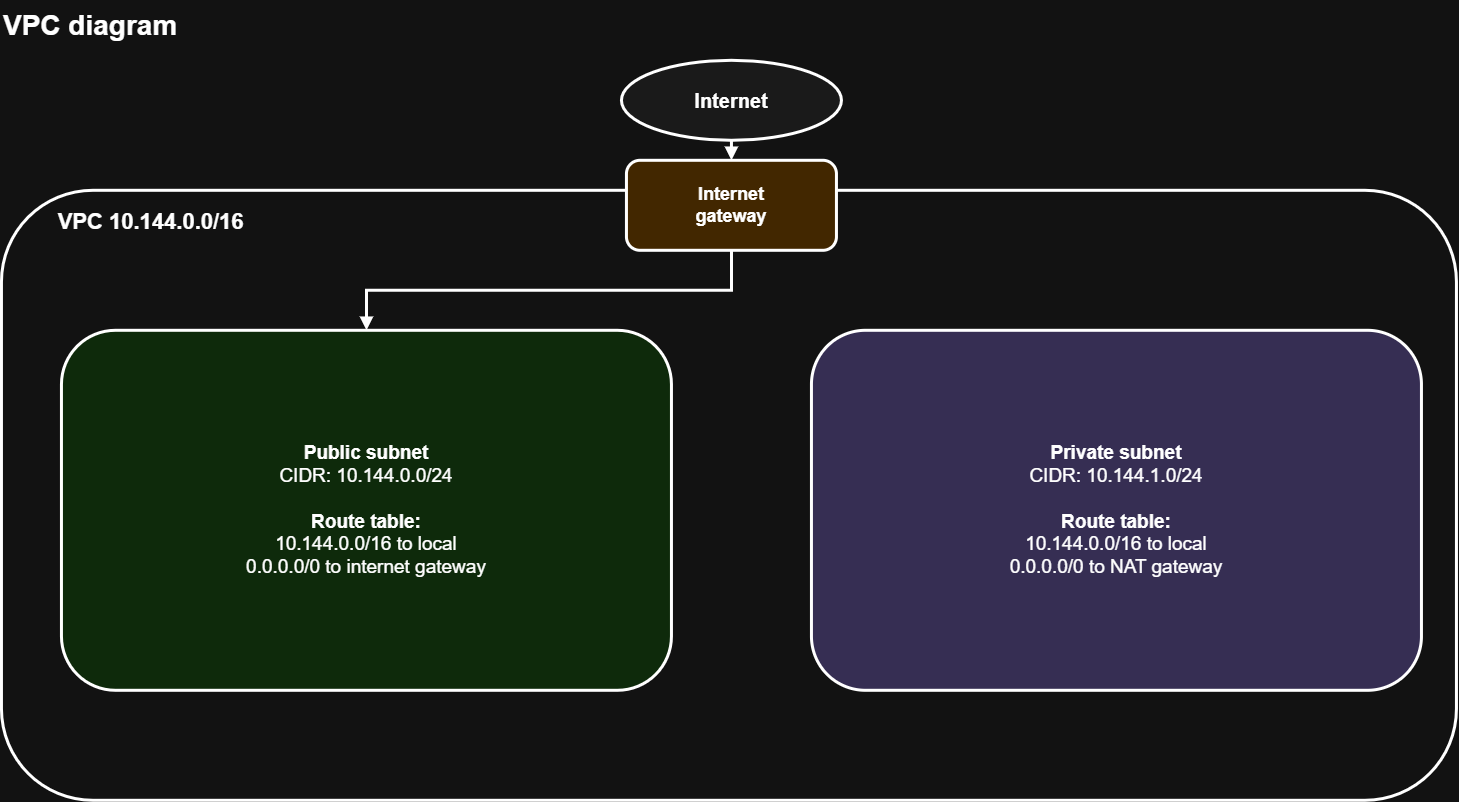

The diagram above was exported from draw.io. Its source (the exported page's mxGraphModel, read from the mxfile embedded in the PNG):
<mxGraphModel dx="1480" dy="869" grid="1" gridSize="10" guides="1" tooltips="1" connect="1" arrows="1" fold="1" page="1" pageScale="1" pageWidth="1600" pageHeight="900" math="0" shadow="0">
  <root>
    <mxCell id="0" />
    <mxCell id="1" parent="0" />
    <mxCell id="title" parent="1" style="text;html=1;align=left;verticalAlign=middle;whiteSpace=wrap;fontSize=28;fontStyle=1;" value="VPC diagram" vertex="1">
      <mxGeometry height="50" width="520" x="40" y="20" as="geometry" />
    </mxCell>
    <mxCell id="internet" parent="1" style="ellipse;whiteSpace=wrap;html=1;fontSize=20;fontStyle=1;strokeWidth=3;fillColor=#f5f5f5;" value="Internet" vertex="1">
      <mxGeometry height="80" width="220" x="660" y="80" as="geometry" />
    </mxCell>
    <mxCell id="vpc" parent="1" style="rounded=1;whiteSpace=wrap;html=1;verticalAlign=top;align=left;spacingTop=12;spacingLeft=18;fontSize=22;fontStyle=1;strokeWidth=3;" value="&amp;nbsp; &amp;nbsp; &amp;nbsp; VPC 10.144.0.0/16" vertex="1">
      <mxGeometry height="610" width="1455" x="40" y="210" as="geometry" />
    </mxCell>
    <mxCell id="igw" parent="1" style="rounded=1;whiteSpace=wrap;html=1;fontSize=18;fontStyle=1;strokeWidth=3;fillColor=#ffe0b2;" value="Internet&lt;br&gt;gateway" vertex="1">
      <mxGeometry height="90" width="210" x="665" y="180" as="geometry" />
    </mxCell>
    <mxCell id="public" parent="1" style="rounded=1;whiteSpace=wrap;html=1;fontSize=19;strokeWidth=3;fillColor=#d5f5d2;align=center;verticalAlign=middle;" value="&lt;b&gt;Public subnet&lt;/b&gt;&lt;br&gt;CIDR: 10.144.0.0/24&lt;br&gt;&lt;br&gt;&lt;b&gt;Route table:&lt;/b&gt;&lt;br&gt;10.144.0.0/16 to local&lt;br&gt;0.0.0.0/0 to internet gateway" vertex="1">
      <mxGeometry height="360" width="610" x="100" y="350" as="geometry" />
    </mxCell>
    <mxCell id="private" parent="1" style="rounded=1;whiteSpace=wrap;html=1;fontSize=19;strokeWidth=3;fillColor=#ddd4ff;align=center;verticalAlign=middle;" value="&lt;b&gt;Private subnet&lt;/b&gt;&lt;br&gt;CIDR: 10.144.1.0/24&lt;br&gt;&lt;br&gt;&lt;b&gt;Route table:&lt;/b&gt;&lt;br&gt;10.144.0.0/16 to local&lt;br&gt;0.0.0.0/0 to NAT gateway" vertex="1">
      <mxGeometry height="360" width="610" x="850" y="350" as="geometry" />
    </mxCell>
    <mxCell id="e1" edge="1" parent="1" source="internet" style="edgeStyle=orthogonalEdgeStyle;rounded=0;html=1;endArrow=block;endFill=1;strokeWidth=3;" target="igw">
      <mxGeometry relative="1" as="geometry" />
    </mxCell>
    <mxCell id="e2" edge="1" parent="1" source="igw" style="edgeStyle=orthogonalEdgeStyle;rounded=0;html=1;endArrow=block;endFill=1;strokeWidth=3;" target="public">
      <mxGeometry relative="1" as="geometry" />
    </mxCell>
  </root>
</mxGraphModel>